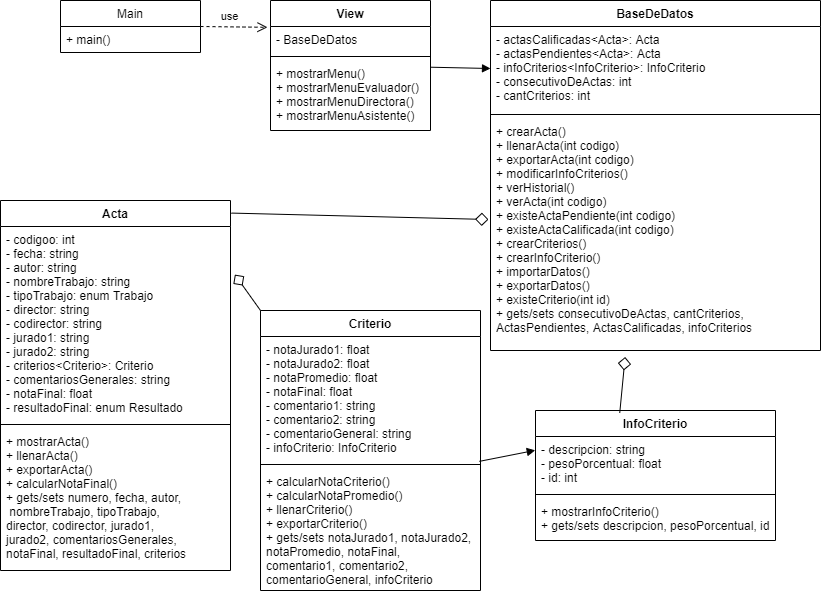

The diagram above was exported from draw.io. Its source (the exported page's mxGraphModel, read from the mxfile embedded in the PNG):
<mxGraphModel dx="1391" dy="474" grid="1" gridSize="10" guides="1" tooltips="1" connect="1" arrows="1" fold="1" page="1" pageScale="1" pageWidth="827" pageHeight="1169" math="0" shadow="0">
  <root>
    <mxCell id="0" />
    <mxCell id="1" parent="0" />
    <mxCell id="5cJwqjePu0Ddn2G7Gj-2-1" value="Main" style="swimlane;fontStyle=0;childLayout=stackLayout;horizontal=1;startSize=26;fillColor=none;horizontalStack=0;resizeParent=1;resizeParentMax=0;resizeLast=0;collapsible=1;marginBottom=0;" parent="1" vertex="1">
      <mxGeometry x="60" y="40" width="140" height="52" as="geometry" />
    </mxCell>
    <mxCell id="5cJwqjePu0Ddn2G7Gj-2-2" value="+ main()" style="text;strokeColor=none;fillColor=none;align=left;verticalAlign=top;spacingLeft=4;spacingRight=4;overflow=hidden;rotatable=0;points=[[0,0.5],[1,0.5]];portConstraint=eastwest;" parent="5cJwqjePu0Ddn2G7Gj-2-1" vertex="1">
      <mxGeometry y="26" width="140" height="26" as="geometry" />
    </mxCell>
    <mxCell id="5cJwqjePu0Ddn2G7Gj-2-5" value="View" style="swimlane;fontStyle=1;align=center;verticalAlign=top;childLayout=stackLayout;horizontal=1;startSize=26;horizontalStack=0;resizeParent=1;resizeParentMax=0;resizeLast=0;collapsible=1;marginBottom=0;" parent="1" vertex="1">
      <mxGeometry x="270" y="40" width="160" height="130" as="geometry" />
    </mxCell>
    <mxCell id="5cJwqjePu0Ddn2G7Gj-2-6" value="- BaseDeDatos" style="text;strokeColor=none;fillColor=none;align=left;verticalAlign=top;spacingLeft=4;spacingRight=4;overflow=hidden;rotatable=0;points=[[0,0.5],[1,0.5]];portConstraint=eastwest;" parent="5cJwqjePu0Ddn2G7Gj-2-5" vertex="1">
      <mxGeometry y="26" width="160" height="26" as="geometry" />
    </mxCell>
    <mxCell id="5cJwqjePu0Ddn2G7Gj-2-7" value="" style="line;strokeWidth=1;fillColor=none;align=left;verticalAlign=middle;spacingTop=-1;spacingLeft=3;spacingRight=3;rotatable=0;labelPosition=right;points=[];portConstraint=eastwest;" parent="5cJwqjePu0Ddn2G7Gj-2-5" vertex="1">
      <mxGeometry y="52" width="160" height="8" as="geometry" />
    </mxCell>
    <mxCell id="5cJwqjePu0Ddn2G7Gj-2-8" value="+ mostrarMenu()&#10;+ mostrarMenuEvaluador()&#10;+ mostrarMenuDirectora()&#10;+ mostrarMenuAsistente()" style="text;strokeColor=none;fillColor=none;align=left;verticalAlign=top;spacingLeft=4;spacingRight=4;overflow=hidden;rotatable=0;points=[[0,0.5],[1,0.5]];portConstraint=eastwest;" parent="5cJwqjePu0Ddn2G7Gj-2-5" vertex="1">
      <mxGeometry y="60" width="160" height="70" as="geometry" />
    </mxCell>
    <mxCell id="5cJwqjePu0Ddn2G7Gj-2-9" value="use" style="html=1;verticalAlign=bottom;endArrow=open;dashed=1;endSize=8;exitX=1;exitY=0.5;exitDx=0;exitDy=0;entryX=-0.019;entryY=0.031;entryDx=0;entryDy=0;entryPerimeter=0;" parent="1" source="5cJwqjePu0Ddn2G7Gj-2-1" target="5cJwqjePu0Ddn2G7Gj-2-6" edge="1">
      <mxGeometry x="-0.132" y="1" relative="1" as="geometry">
        <mxPoint x="450" y="180" as="sourcePoint" />
        <mxPoint x="250" y="90" as="targetPoint" />
        <mxPoint as="offset" />
      </mxGeometry>
    </mxCell>
    <mxCell id="5cJwqjePu0Ddn2G7Gj-2-16" value="" style="html=1;verticalAlign=bottom;endArrow=block;entryX=0;entryY=0.5;entryDx=0;entryDy=0;" parent="1" source="5cJwqjePu0Ddn2G7Gj-2-5" target="5cJwqjePu0Ddn2G7Gj-2-20" edge="1">
      <mxGeometry width="80" relative="1" as="geometry">
        <mxPoint x="420" y="90" as="sourcePoint" />
        <mxPoint x="510" y="83.07407407407408" as="targetPoint" />
      </mxGeometry>
    </mxCell>
    <mxCell id="5cJwqjePu0Ddn2G7Gj-2-17" value="&lt;div style=&quot;text-align: left&quot;&gt;&lt;br&gt;&lt;/div&gt;" style="text;html=1;align=center;verticalAlign=left;resizable=0;points=[];autosize=1;strokeColor=none;" parent="1" vertex="1">
      <mxGeometry x="510" y="160" width="220" height="20" as="geometry" />
    </mxCell>
    <mxCell id="5cJwqjePu0Ddn2G7Gj-2-19" value="BaseDeDatos" style="swimlane;fontStyle=1;align=center;verticalAlign=top;childLayout=stackLayout;horizontal=1;startSize=26;horizontalStack=0;resizeParent=1;resizeParentMax=0;resizeLast=0;collapsible=1;marginBottom=0;" parent="1" vertex="1">
      <mxGeometry x="490" y="40" width="330" height="350" as="geometry" />
    </mxCell>
    <mxCell id="5cJwqjePu0Ddn2G7Gj-2-20" value="- actasCalificadas&lt;Acta&gt;: Acta&#10;- actasPendientes&lt;Acta&gt;: Acta&#10;- infoCriterios&lt;InfoCriterio&gt;: InfoCriterio&#10;- consecutivoDeActas: int&#10;- cantCriterios: int" style="text;strokeColor=none;fillColor=none;align=left;verticalAlign=top;spacingLeft=4;spacingRight=4;overflow=hidden;rotatable=0;points=[[0,0.5],[1,0.5]];portConstraint=eastwest;" parent="5cJwqjePu0Ddn2G7Gj-2-19" vertex="1">
      <mxGeometry y="26" width="330" height="84" as="geometry" />
    </mxCell>
    <mxCell id="5cJwqjePu0Ddn2G7Gj-2-21" value="" style="line;strokeWidth=1;fillColor=none;align=left;verticalAlign=middle;spacingTop=-1;spacingLeft=3;spacingRight=3;rotatable=0;labelPosition=right;points=[];portConstraint=eastwest;" parent="5cJwqjePu0Ddn2G7Gj-2-19" vertex="1">
      <mxGeometry y="110" width="330" height="8" as="geometry" />
    </mxCell>
    <mxCell id="5cJwqjePu0Ddn2G7Gj-2-22" value="+ crearActa()&#10;+ llenarActa(int codigo)&#10;+ exportarActa(int codigo)&#10;+ modificarInfoCriterios()&#10;+ verHistorial()&#10;+ verActa(int codigo)&#10;+ existeActaPendiente(int codigo)&#10;+ existeActaCalificada(int codigo)&#10;+ crearCriterios()&#10;+ crearInfoCriterio()&#10;+ importarDatos()&#10;+ exportarDatos()&#10;+ existeCriterio(int id)&#10;+ gets/sets consecutivoDeActas, cantCriterios,&#10;ActasPendientes, ActasCalificadas, infoCriterios" style="text;strokeColor=none;fillColor=none;align=left;verticalAlign=top;spacingLeft=4;spacingRight=4;overflow=hidden;rotatable=0;points=[[0,0.5],[1,0.5]];portConstraint=eastwest;" parent="5cJwqjePu0Ddn2G7Gj-2-19" vertex="1">
      <mxGeometry y="118" width="330" height="232" as="geometry" />
    </mxCell>
    <mxCell id="5cJwqjePu0Ddn2G7Gj-2-23" value="Acta" style="swimlane;fontStyle=1;align=center;verticalAlign=top;childLayout=stackLayout;horizontal=1;startSize=26;horizontalStack=0;resizeParent=1;resizeParentMax=0;resizeLast=0;collapsible=1;marginBottom=0;" parent="1" vertex="1">
      <mxGeometry y="240" width="230" height="370" as="geometry" />
    </mxCell>
    <mxCell id="5cJwqjePu0Ddn2G7Gj-2-24" value="- codigoo: int&#10;- fecha: string&#10;- autor: string&#10;- nombreTrabajo: string&#10;- tipoTrabajo: enum Trabajo&#10;- director: string&#10;- codirector: string&#10;- jurado1: string&#10;- jurado2: string&#10;- criterios&lt;Criterio&gt;: Criterio&#10;- comentariosGenerales: string&#10;- notaFinal: float&#10;- resultadoFinal: enum Resultado&#10;" style="text;strokeColor=none;fillColor=none;align=left;verticalAlign=top;spacingLeft=4;spacingRight=4;overflow=hidden;rotatable=0;points=[[0,0.5],[1,0.5]];portConstraint=eastwest;" parent="5cJwqjePu0Ddn2G7Gj-2-23" vertex="1">
      <mxGeometry y="26" width="230" height="194" as="geometry" />
    </mxCell>
    <mxCell id="5cJwqjePu0Ddn2G7Gj-2-25" value="" style="line;strokeWidth=1;fillColor=none;align=left;verticalAlign=middle;spacingTop=-1;spacingLeft=3;spacingRight=3;rotatable=0;labelPosition=right;points=[];portConstraint=eastwest;" parent="5cJwqjePu0Ddn2G7Gj-2-23" vertex="1">
      <mxGeometry y="220" width="230" height="8" as="geometry" />
    </mxCell>
    <mxCell id="5cJwqjePu0Ddn2G7Gj-2-26" value="+ mostrarActa()&#10;+ llenarActa()&#10;+ exportarActa()&#10;+ calcularNotaFinal()&#10;+ gets/sets numero, fecha, autor,&#10; nombreTrabajo, tipoTrabajo, &#10;director, codirector, jurado1, &#10;jurado2, comentariosGenerales, &#10;notaFinal, resultadoFinal, criterios" style="text;strokeColor=none;fillColor=none;align=left;verticalAlign=top;spacingLeft=4;spacingRight=4;overflow=hidden;rotatable=0;points=[[0,0.5],[1,0.5]];portConstraint=eastwest;" parent="5cJwqjePu0Ddn2G7Gj-2-23" vertex="1">
      <mxGeometry y="228" width="230" height="142" as="geometry" />
    </mxCell>
    <mxCell id="5cJwqjePu0Ddn2G7Gj-2-28" style="rounded=0;orthogonalLoop=1;jettySize=auto;html=1;fontColor=#FF0000;startArrow=diamond;startFill=0;endArrow=none;endFill=0;endSize=12;startSize=11;entryX=1.004;entryY=0.034;entryDx=0;entryDy=0;entryPerimeter=0;" parent="1" target="5cJwqjePu0Ddn2G7Gj-2-23" edge="1">
      <mxGeometry relative="1" as="geometry">
        <mxPoint x="488" y="259" as="sourcePoint" />
        <mxPoint x="400" y="259" as="targetPoint" />
      </mxGeometry>
    </mxCell>
    <mxCell id="5cJwqjePu0Ddn2G7Gj-2-29" value="Criterio" style="swimlane;fontStyle=1;align=center;verticalAlign=top;childLayout=stackLayout;horizontal=1;startSize=26;horizontalStack=0;resizeParent=1;resizeParentMax=0;resizeLast=0;collapsible=1;marginBottom=0;" parent="1" vertex="1">
      <mxGeometry x="260" y="350" width="220" height="280" as="geometry" />
    </mxCell>
    <mxCell id="5cJwqjePu0Ddn2G7Gj-2-30" value="- notaJurado1: float&#10;- notaJurado2: float&#10;- notaPromedio: float&#10;- notaFinal: float&#10;- comentario1: string&#10;- comentario2: string&#10;- comentarioGeneral: string&#10;- infoCriterio: InfoCriterio" style="text;strokeColor=none;fillColor=none;align=left;verticalAlign=top;spacingLeft=4;spacingRight=4;overflow=hidden;rotatable=0;points=[[0,0.5],[1,0.5]];portConstraint=eastwest;" parent="5cJwqjePu0Ddn2G7Gj-2-29" vertex="1">
      <mxGeometry y="26" width="220" height="124" as="geometry" />
    </mxCell>
    <mxCell id="5cJwqjePu0Ddn2G7Gj-2-31" value="" style="line;strokeWidth=1;fillColor=none;align=left;verticalAlign=middle;spacingTop=-1;spacingLeft=3;spacingRight=3;rotatable=0;labelPosition=right;points=[];portConstraint=eastwest;" parent="5cJwqjePu0Ddn2G7Gj-2-29" vertex="1">
      <mxGeometry y="150" width="220" height="8" as="geometry" />
    </mxCell>
    <mxCell id="5cJwqjePu0Ddn2G7Gj-2-32" value="+ calcularNotaCriterio()&#10;+ calcularNotaPromedio()&#10;+ llenarCriterio()&#10;+ exportarCriterio()&#10;+ gets/sets notaJurado1, notaJurado2,&#10;notaPromedio, notaFinal,&#10;comentario1, comentario2,&#10;comentarioGeneral, infoCriterio" style="text;strokeColor=none;fillColor=none;align=left;verticalAlign=top;spacingLeft=4;spacingRight=4;overflow=hidden;rotatable=0;points=[[0,0.5],[1,0.5]];portConstraint=eastwest;" parent="5cJwqjePu0Ddn2G7Gj-2-29" vertex="1">
      <mxGeometry y="158" width="220" height="122" as="geometry" />
    </mxCell>
    <mxCell id="jWNPGwvLN-_z3WtBHO7O-2" value="InfoCriterio" style="swimlane;fontStyle=1;align=center;verticalAlign=top;childLayout=stackLayout;horizontal=1;startSize=26;horizontalStack=0;resizeParent=1;resizeParentMax=0;resizeLast=0;collapsible=1;marginBottom=0;" parent="1" vertex="1">
      <mxGeometry x="535" y="450" width="240" height="130" as="geometry" />
    </mxCell>
    <mxCell id="jWNPGwvLN-_z3WtBHO7O-3" value="- descripcion: string&#10;- pesoPorcentual: float&#10;- id: int" style="text;strokeColor=none;fillColor=none;align=left;verticalAlign=top;spacingLeft=4;spacingRight=4;overflow=hidden;rotatable=0;points=[[0,0.5],[1,0.5]];portConstraint=eastwest;" parent="jWNPGwvLN-_z3WtBHO7O-2" vertex="1">
      <mxGeometry y="26" width="240" height="54" as="geometry" />
    </mxCell>
    <mxCell id="jWNPGwvLN-_z3WtBHO7O-4" value="" style="line;strokeWidth=1;fillColor=none;align=left;verticalAlign=middle;spacingTop=-1;spacingLeft=3;spacingRight=3;rotatable=0;labelPosition=right;points=[];portConstraint=eastwest;" parent="jWNPGwvLN-_z3WtBHO7O-2" vertex="1">
      <mxGeometry y="80" width="240" height="8" as="geometry" />
    </mxCell>
    <mxCell id="jWNPGwvLN-_z3WtBHO7O-5" value="+ mostrarInfoCriterio()&#10;+ gets/sets descripcion, pesoPorcentual, id" style="text;strokeColor=none;fillColor=none;align=left;verticalAlign=top;spacingLeft=4;spacingRight=4;overflow=hidden;rotatable=0;points=[[0,0.5],[1,0.5]];portConstraint=eastwest;" parent="jWNPGwvLN-_z3WtBHO7O-2" vertex="1">
      <mxGeometry y="88" width="240" height="42" as="geometry" />
    </mxCell>
    <mxCell id="jWNPGwvLN-_z3WtBHO7O-11" style="rounded=0;orthogonalLoop=1;jettySize=auto;html=1;fontColor=#FF0000;startArrow=diamond;startFill=0;endArrow=none;endFill=0;endSize=12;startSize=11;entryX=0;entryY=0;entryDx=0;entryDy=0;exitX=1.019;exitY=0.248;exitDx=0;exitDy=0;exitPerimeter=0;" parent="1" source="5cJwqjePu0Ddn2G7Gj-2-24" target="5cJwqjePu0Ddn2G7Gj-2-29" edge="1">
      <mxGeometry relative="1" as="geometry">
        <mxPoint x="497.9999999999998" y="269" as="sourcePoint" />
        <mxPoint x="300.9200000000001" y="202.24" as="targetPoint" />
      </mxGeometry>
    </mxCell>
    <mxCell id="jWNPGwvLN-_z3WtBHO7O-12" style="rounded=0;orthogonalLoop=1;jettySize=auto;html=1;fontColor=#FF0000;startArrow=diamond;startFill=0;endArrow=none;endFill=0;endSize=12;startSize=11;entryX=0.351;entryY=0.019;entryDx=0;entryDy=0;entryPerimeter=0;exitX=0.408;exitY=1.028;exitDx=0;exitDy=0;exitPerimeter=0;" parent="1" source="5cJwqjePu0Ddn2G7Gj-2-22" target="jWNPGwvLN-_z3WtBHO7O-2" edge="1">
      <mxGeometry relative="1" as="geometry">
        <mxPoint x="507.9999999999998" y="279" as="sourcePoint" />
        <mxPoint x="310.9200000000001" y="212.24" as="targetPoint" />
      </mxGeometry>
    </mxCell>
    <mxCell id="jWNPGwvLN-_z3WtBHO7O-13" value="" style="html=1;verticalAlign=bottom;endArrow=block;entryX=-0.001;entryY=0.256;entryDx=0;entryDy=0;exitX=0.995;exitY=0.106;exitDx=0;exitDy=0;entryPerimeter=0;exitPerimeter=0;" parent="1" source="5cJwqjePu0Ddn2G7Gj-2-31" target="jWNPGwvLN-_z3WtBHO7O-3" edge="1">
      <mxGeometry width="80" relative="1" as="geometry">
        <mxPoint x="440" y="111" as="sourcePoint" />
        <mxPoint x="500" y="108" as="targetPoint" />
      </mxGeometry>
    </mxCell>
  </root>
</mxGraphModel>